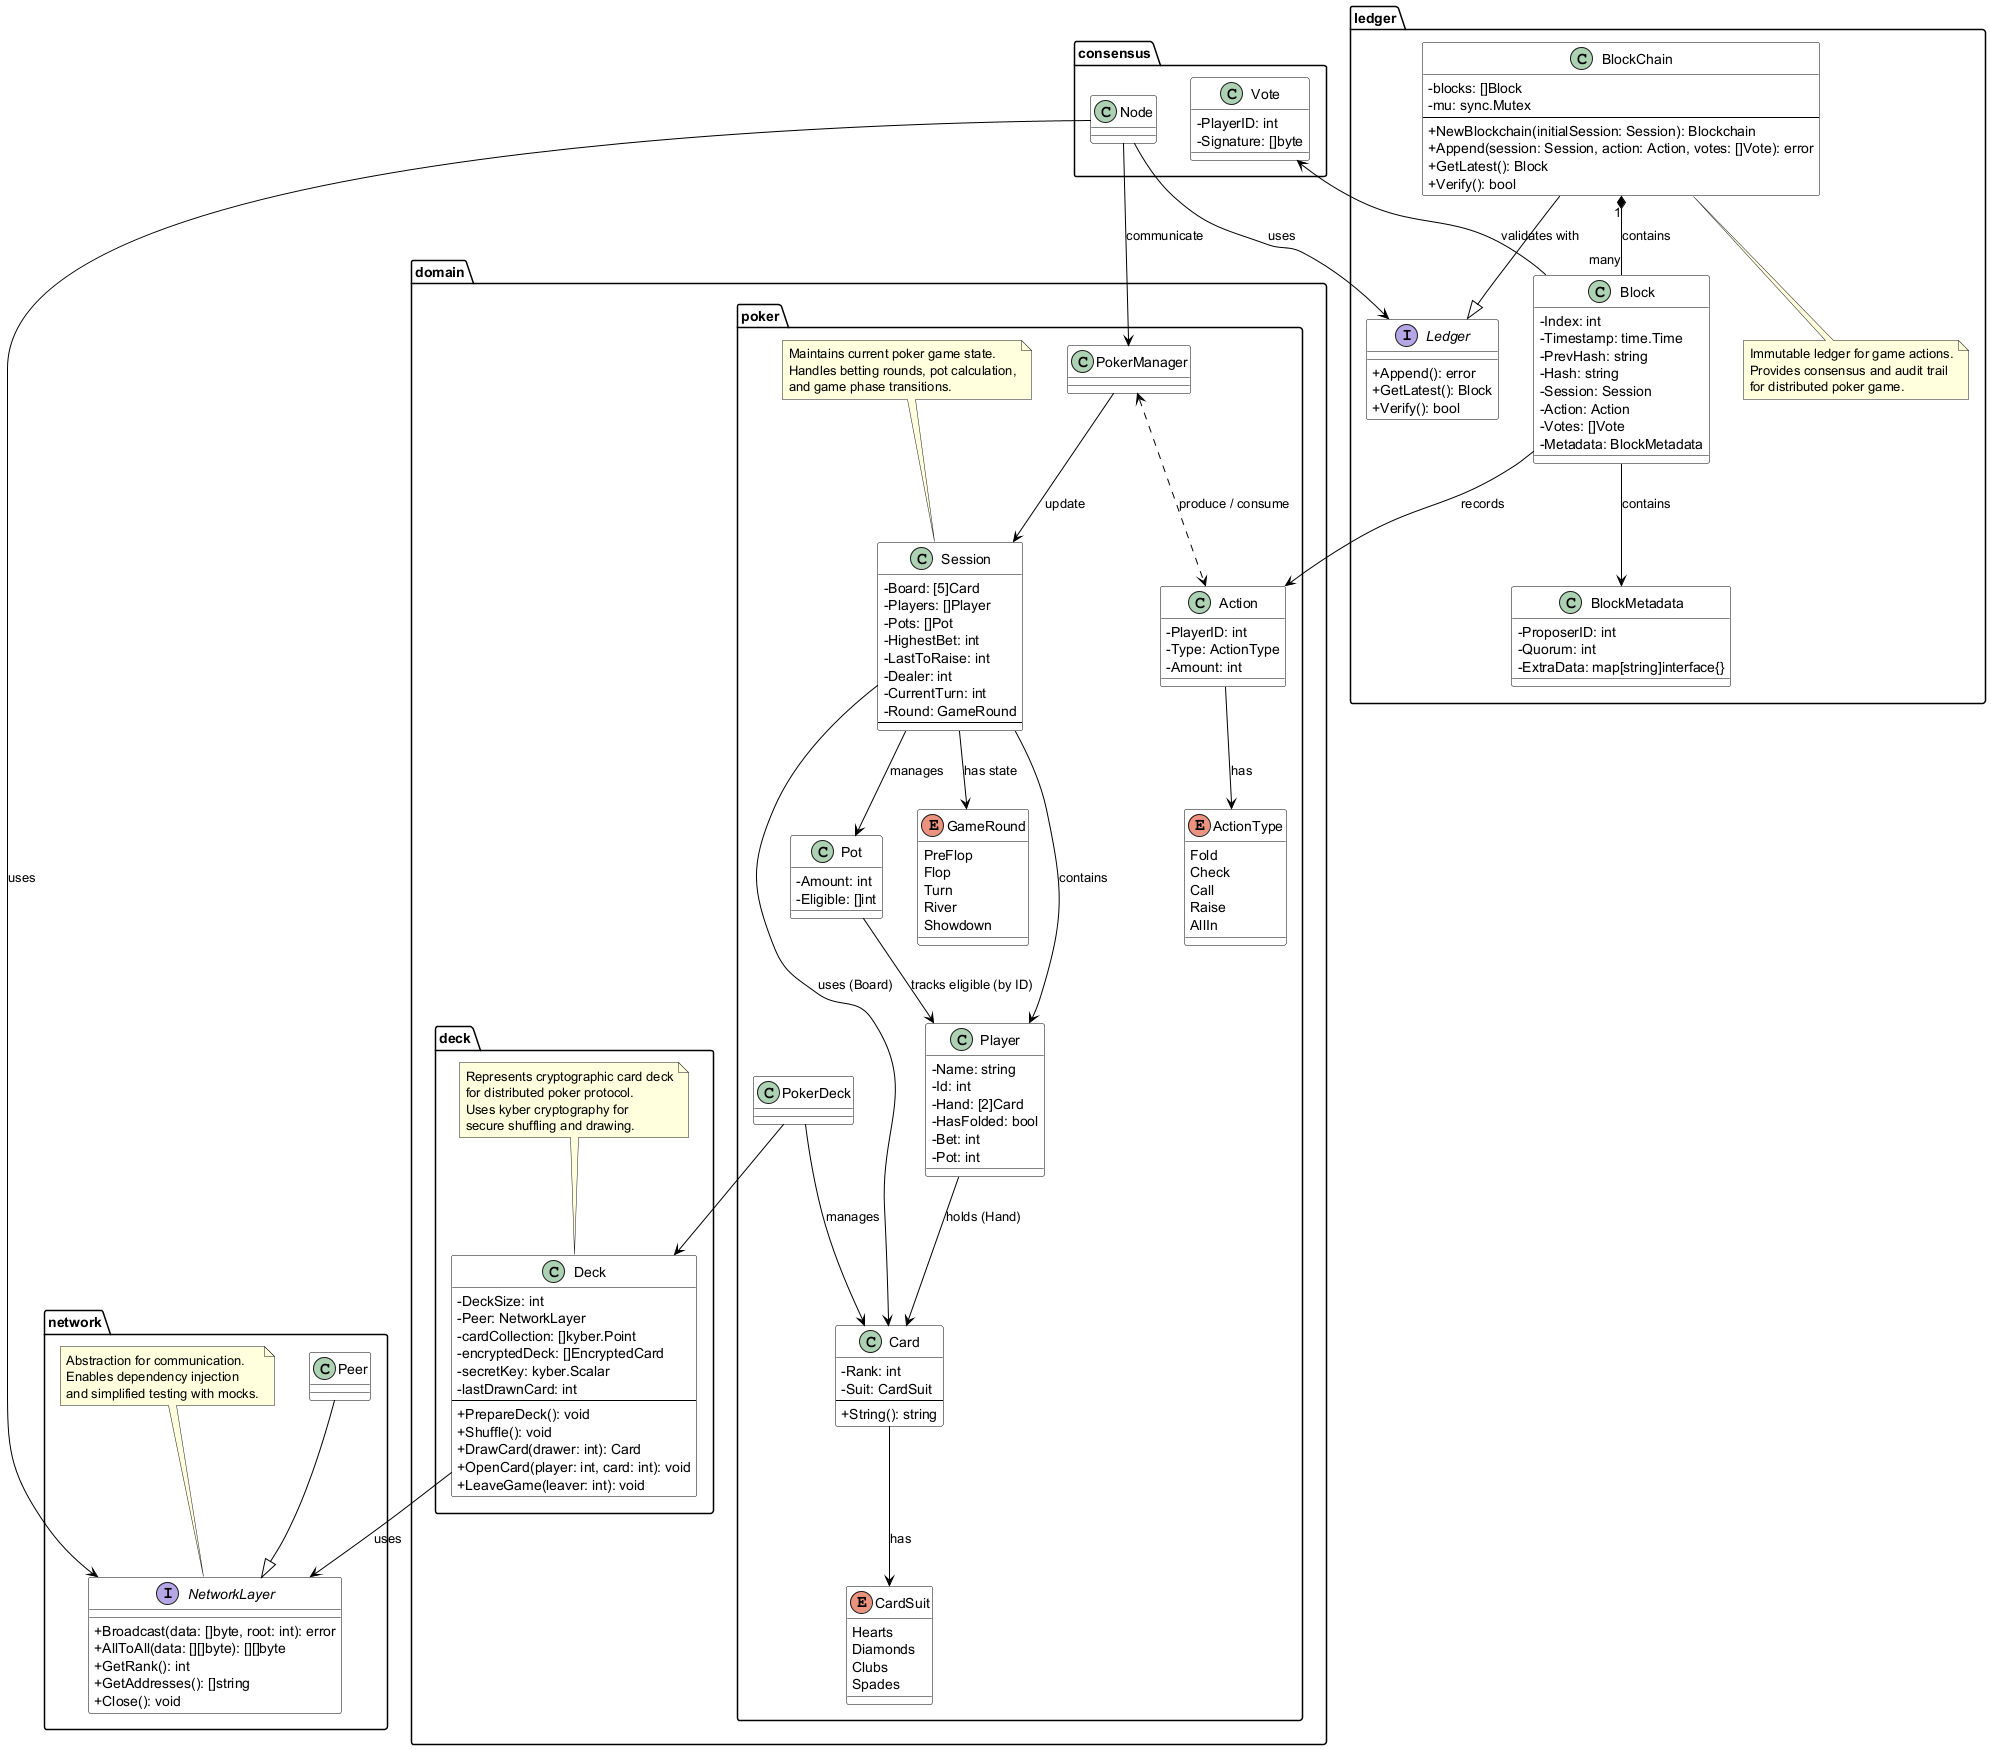

The diagram above was rendered by PlantUML. Its source (embedded in the PNG):
@startuml Mental-Poker-UML

' Styling
skinparam classAttributeIconSize 0
skinparam class {
    BackgroundColor White
    BorderColor Black
    ArrowColor Black
}

package domain {
}
package domain.poker {
    class PokerDeck {
    
    }
    
    ' Session Entity
    class Session {
        - Board: [5]Card
        - Players: []Player
        - Pots: []Pot
        - HighestBet: int
        - LastToRaise: int
        - Dealer: int
        - CurrentTurn: int
        - Round: GameRound
        --
    }
    
    ' Player Entity
    class Player {
        - Name: string
        - Id: int
        - Hand: [2]Card
        - HasFolded: bool
        - Bet: int
        - Pot: int
    }
    
    ' Card Entity
    class Card {
        - Rank: int
        - Suit: CardSuit
        --
        + String(): string
    }
    
    ' Pot Entity
    class Pot {
        - Amount: int
        - Eligible: []int
    }
    
    ' Enums
    enum GameRound {
        PreFlop
        Flop
        Turn
        River
        Showdown
    }
    
    enum CardSuit {
        Hearts
        Diamonds
        Clubs
        Spades
    }
    
    ' Action (placeholder for player actions)
    class Action {
        - PlayerID: int
        - Type: ActionType
        - Amount: int
    }
    
    enum ActionType {
        Fold
        Check
        Call
        Raise
        AllIn
    }
    
    class PokerManager {
    }
    
    note top of Session
        Maintains current poker game state.
        Handles betting rounds, pot calculation,
        and game phase transitions.
    end note

}

package domain.deck {
' Deck Entity
    class Deck {
        - DeckSize: int
        - Peer: NetworkLayer
        - cardCollection: []kyber.Point
        - encryptedDeck: []EncryptedCard
        - secretKey: kyber.Scalar
        - lastDrawnCard: int
        --
        + PrepareDeck(): void
        + Shuffle(): void
        + DrawCard(drawer: int): Card
        + OpenCard(player: int, card: int): void
        + LeaveGame(leaver: int): void
    }
    
    note top of Deck
        Represents cryptographic card deck
        for distributed poker protocol.
        Uses kyber cryptography for
        secure shuffling and drawing.
    end note
}

package ledger {

    
    interface Ledger {
        + Append(): error
        + GetLatest(): Block
        + Verify(): bool
    }
    
    ' Blockchain Entity
    class BlockChain {
        - blocks: []Block
        - mu: sync.Mutex
        --
        + NewBlockchain(initialSession: Session): Blockchain
        + Append(session: Session, action: Action, votes: []Vote): error
        + GetLatest(): Block
        + Verify(): bool
    }
    
    ' Block Entity
    class Block {
        - Index: int
        - Timestamp: time.Time
        - PrevHash: string
        - Hash: string
        - Session: Session
        - Action: Action
        - Votes: []Vote
        - Metadata: BlockMetadata
    }
    
    ' BlockMetadata
    class BlockMetadata {
        - ProposerID: int
        - Quorum: int
        - ExtraData: map[string]interface{}
    }

    note bottom of BlockChain
      Immutable ledger for game actions.
      Provides consensus and audit trail
      for distributed poker game.
    end note
}


package consensus {

    class Node {
    }
    
    
    ' Vote (placeholder for consensus)
    class Vote {
        - PlayerID: int
        - Signature: []byte
    }
    

}

package network {

    ' NetworkLayer Interface
    interface NetworkLayer {
        + Broadcast(data: []byte, root: int): error
        + AllToAll(data: [][]byte): [][]byte
        + GetRank(): int
        + GetAddresses(): []string
        + Close(): void
    }
    
    
    class Peer {
    }
    
    note top of NetworkLayer
      Abstraction for communication.
      Enables dependency injection
      and simplified testing with mocks.
    end note
}



' Relationships
PokerDeck --> Card : manages
Session --> Player : contains
Session --> Card : uses (Board)
Session --> Pot : manages
Session --> GameRound : has state
Player --> Card : holds (Hand)
Card --> CardSuit : has
Action --> ActionType : has
Pot --> Player : tracks eligible (by ID)
PokerManager --> Session : update
PokerManager <..> Action : produce / consume
PokerDeck --> Deck

Deck --> NetworkLayer : uses

BlockChain "1" *-- "many" Block : contains
Block --> Action : records
Block --> Vote : validates with
Block --> BlockMetadata : contains
Peer --|> NetworkLayer
BlockChain --|> Ledger

Node --> NetworkLayer : uses
Node --> Ledger :uses
Node --> PokerManager : communicate





@enduml